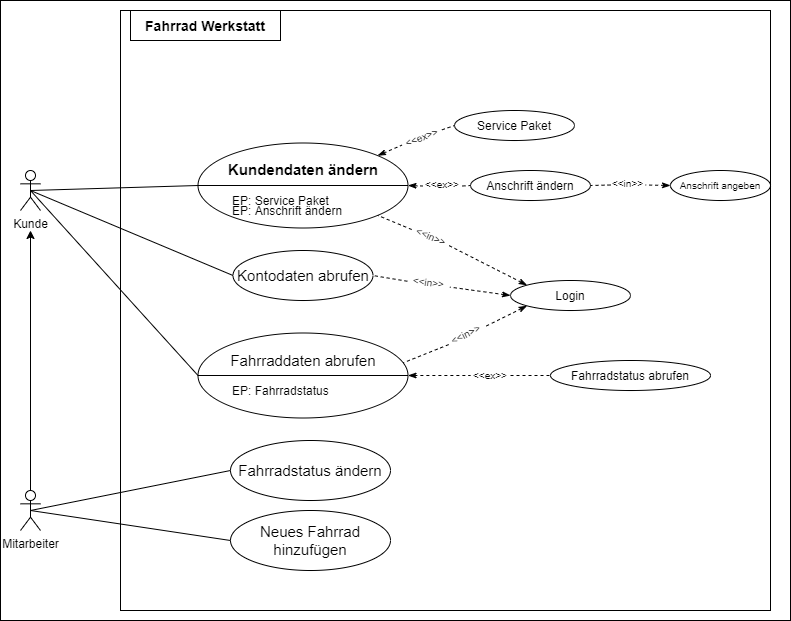

The diagram above was exported from draw.io. Its source (the exported page's mxGraphModel, read from the mxfile embedded in the PNG):
<mxGraphModel dx="1309" dy="762" grid="1" gridSize="10" guides="1" tooltips="1" connect="1" arrows="1" fold="1" page="1" pageScale="1" pageWidth="827" pageHeight="1169" background="#FFFFFF" math="0" shadow="0">
  <root>
    <mxCell id="0" />
    <mxCell id="1" parent="0" />
    <mxCell id="15" value="" style="whiteSpace=wrap;html=1;labelBackgroundColor=none;labelBorderColor=none;align=left;fillColor=none;strokeColor=#000000;fontColor=#000000;" parent="1" vertex="1">
      <mxGeometry x="150" y="40" width="650" height="600" as="geometry" />
    </mxCell>
    <mxCell id="10" value="&lt;font&gt;Mitarbeiter&lt;/font&gt;" style="shape=umlActor;verticalLabelPosition=bottom;labelBackgroundColor=none;verticalAlign=top;html=1;outlineConnect=0;fillColor=none;strokeColor=#000000;fontColor=#000000;" parent="1" vertex="1">
      <mxGeometry x="50" y="520" width="20" height="40" as="geometry" />
    </mxCell>
    <mxCell id="13" value="&lt;font&gt;Kunde&lt;/font&gt;" style="shape=umlActor;verticalLabelPosition=bottom;labelBackgroundColor=none;verticalAlign=top;html=1;outlineConnect=0;fillColor=none;strokeColor=#000000;fontColor=#000000;" parent="1" vertex="1">
      <mxGeometry x="50" y="200" width="20" height="40" as="geometry" />
    </mxCell>
    <mxCell id="14" value="" style="edgeStyle=orthogonalEdgeStyle;rounded=0;orthogonalLoop=1;jettySize=auto;html=1;fontColor=#000000;labelBorderColor=none;labelBackgroundColor=none;fillColor=none;strokeColor=#000000;" parent="1" source="10" edge="1">
      <mxGeometry relative="1" as="geometry">
        <mxPoint x="60" y="260" as="targetPoint" />
      </mxGeometry>
    </mxCell>
    <mxCell id="16" value="&lt;h3&gt;Fahrrad Werkstatt&lt;/h3&gt;" style="rounded=0;whiteSpace=wrap;html=1;labelBackgroundColor=none;align=center;fontStyle=1;fillColor=none;strokeColor=#000000;fontColor=#000000;" parent="1" vertex="1">
      <mxGeometry x="160" y="40" width="150" height="30" as="geometry" />
    </mxCell>
    <mxCell id="17" value="" style="shape=lineEllipse;line=vertical;perimeter=ellipsePerimeter;whiteSpace=wrap;html=1;backgroundOutline=1;labelBackgroundColor=none;align=center;rotation=90;fillColor=none;strokeColor=#000000;fontColor=#000000;" parent="1" vertex="1">
      <mxGeometry x="290" y="110" width="85" height="210" as="geometry" />
    </mxCell>
    <mxCell id="18" value="&lt;h3 style=&quot;font-size: 15px;&quot;&gt;Kundendaten ändern&lt;/h3&gt;" style="text;html=1;align=center;verticalAlign=middle;whiteSpace=wrap;rounded=0;labelBackgroundColor=none;fontSize=15;fillColor=none;strokeColor=none;fontColor=#000000;" parent="1" vertex="1">
      <mxGeometry x="252.5" y="189" width="160" height="20" as="geometry" />
    </mxCell>
    <mxCell id="20" value="EP: Service Paket" style="text;html=1;align=left;verticalAlign=middle;whiteSpace=wrap;rounded=0;labelBackgroundColor=none;fillColor=none;strokeColor=none;fontColor=#000000;" parent="1" vertex="1">
      <mxGeometry x="260" y="220" width="160" height="20" as="geometry" />
    </mxCell>
    <mxCell id="21" value="EP: Anschrift ändern" style="text;html=1;align=left;verticalAlign=middle;whiteSpace=wrap;rounded=0;labelBackgroundColor=none;fillColor=none;strokeColor=none;fontColor=#000000;" parent="1" vertex="1">
      <mxGeometry x="260" y="230" width="130" height="20" as="geometry" />
    </mxCell>
    <mxCell id="23" value="" style="endArrow=none;html=1;labelBackgroundColor=none;fontColor=#000000;exitX=0.5;exitY=0.5;exitDx=0;exitDy=0;exitPerimeter=0;entryX=0.5;entryY=1;entryDx=0;entryDy=0;fillColor=none;strokeColor=#000000;" parent="1" source="13" target="17" edge="1">
      <mxGeometry width="50" height="50" relative="1" as="geometry">
        <mxPoint x="190" y="240" as="sourcePoint" />
        <mxPoint x="240" y="190" as="targetPoint" />
      </mxGeometry>
    </mxCell>
    <mxCell id="24" value="Service Paket" style="ellipse;whiteSpace=wrap;html=1;labelBackgroundColor=none;align=center;fillColor=none;strokeColor=#000000;fontColor=#000000;" parent="1" vertex="1">
      <mxGeometry x="484" y="140" width="120" height="30" as="geometry" />
    </mxCell>
    <mxCell id="25" value="" style="endArrow=none;dashed=1;html=1;labelBackgroundColor=none;fontColor=#000000;entryX=0;entryY=0.5;entryDx=0;entryDy=0;exitX=1;exitY=0.5;exitDx=0;exitDy=0;startArrow=none;startFill=0;rounded=0;fillColor=none;strokeColor=#000000;" parent="1" source="26" target="24" edge="1">
      <mxGeometry width="50" height="50" relative="1" as="geometry">
        <mxPoint x="460" y="340" as="sourcePoint" />
        <mxPoint x="510" y="290" as="targetPoint" />
      </mxGeometry>
    </mxCell>
    <mxCell id="28" value="Anschrift ändern" style="ellipse;whiteSpace=wrap;html=1;labelBackgroundColor=none;fontSize=12;align=center;fillColor=none;strokeColor=#000000;fontColor=#000000;" parent="1" vertex="1">
      <mxGeometry x="500" y="200" width="120" height="30" as="geometry" />
    </mxCell>
    <mxCell id="29" value="" style="endArrow=none;dashed=1;html=1;labelBackgroundColor=none;fontSize=12;fontColor=#000000;entryX=0;entryY=0.5;entryDx=0;entryDy=0;exitX=1;exitY=0.75;exitDx=0;exitDy=0;strokeWidth=1;startArrow=none;startFill=0;rounded=0;fillColor=none;strokeColor=#000000;" parent="1" source="30" target="28" edge="1">
      <mxGeometry width="50" height="50" relative="1" as="geometry">
        <mxPoint x="450" y="340" as="sourcePoint" />
        <mxPoint x="500" y="290" as="targetPoint" />
        <Array as="points" />
      </mxGeometry>
    </mxCell>
    <mxCell id="33" value="" style="endArrow=none;dashed=1;html=1;labelBackgroundColor=none;fontSize=12;fontColor=#000000;entryX=1;entryY=0.5;entryDx=0;entryDy=0;exitX=0;exitY=0.75;exitDx=0;exitDy=0;rounded=0;strokeWidth=1;startArrow=none;startFill=0;fillColor=none;strokeColor=#000000;" parent="1" source="35" target="28" edge="1">
      <mxGeometry width="50" height="50" relative="1" as="geometry">
        <mxPoint x="515" y="230" as="sourcePoint" />
        <mxPoint x="590" y="230" as="targetPoint" />
        <Array as="points" />
      </mxGeometry>
    </mxCell>
    <mxCell id="34" value="&lt;font style=&quot;font-size: 10px;&quot;&gt;Anschrift angeben&lt;/font&gt;" style="ellipse;whiteSpace=wrap;html=1;labelBackgroundColor=none;fontSize=10;align=center;fillColor=none;strokeColor=#000000;fontColor=#000000;" parent="1" vertex="1">
      <mxGeometry x="700" y="200" width="100" height="30" as="geometry" />
    </mxCell>
    <mxCell id="35" value="&lt;font style=&quot;font-size: 10px&quot;&gt;&amp;lt;&amp;lt;in&amp;gt;&amp;gt;&lt;/font&gt;" style="text;html=1;align=center;verticalAlign=middle;whiteSpace=wrap;rounded=0;labelBackgroundColor=none;fontSize=12;rotation=0;fillColor=none;strokeColor=none;fontColor=#000000;" parent="1" vertex="1">
      <mxGeometry x="640" y="207" width="35" height="10" as="geometry" />
    </mxCell>
    <mxCell id="36" value="" style="endArrow=none;dashed=1;html=1;labelBackgroundColor=none;fontSize=12;fontColor=#000000;entryX=1;entryY=0.75;entryDx=0;entryDy=0;exitX=0;exitY=0.5;exitDx=0;exitDy=0;rounded=0;strokeWidth=1;startArrow=classicThin;startFill=1;fillColor=none;strokeColor=#000000;" parent="1" source="34" target="35" edge="1">
      <mxGeometry width="50" height="50" relative="1" as="geometry">
        <mxPoint x="700" y="160" as="sourcePoint" />
        <mxPoint x="700" y="220" as="targetPoint" />
        <Array as="points" />
      </mxGeometry>
    </mxCell>
    <mxCell id="26" value="&lt;font style=&quot;font-size: 10px&quot;&gt;&amp;lt;&amp;lt;ex&amp;gt;&amp;gt;&lt;/font&gt;" style="text;html=1;align=center;verticalAlign=middle;whiteSpace=wrap;rounded=0;labelBackgroundColor=none;fontSize=10;rotation=-20.9;fillColor=none;strokeColor=none;fontColor=#000000;" parent="1" vertex="1">
      <mxGeometry x="430" y="162" width="42.84" height="10" as="geometry" />
    </mxCell>
    <mxCell id="37" value="" style="endArrow=none;dashed=1;html=1;labelBackgroundColor=none;fontColor=#000000;entryX=0;entryY=0.5;entryDx=0;entryDy=0;exitX=0;exitY=0;exitDx=0;exitDy=0;startArrow=classicThin;startFill=1;rounded=0;fillColor=none;strokeColor=#000000;" parent="1" source="17" target="26" edge="1">
      <mxGeometry width="50" height="50" relative="1" as="geometry">
        <mxPoint x="474.2820192100537" y="189.9624621773553" as="sourcePoint" />
        <mxPoint x="540" y="155" as="targetPoint" />
      </mxGeometry>
    </mxCell>
    <mxCell id="30" value="&lt;font style=&quot;font-size: 10px&quot;&gt;&amp;lt;&amp;lt;ex&amp;gt;&amp;gt;&lt;/font&gt;" style="text;html=1;align=center;verticalAlign=middle;whiteSpace=wrap;rounded=0;labelBackgroundColor=none;fontSize=12;fillColor=none;strokeColor=none;fontColor=#000000;" parent="1" vertex="1">
      <mxGeometry x="452" y="208" width="40" height="10" as="geometry" />
    </mxCell>
    <mxCell id="38" value="" style="endArrow=none;dashed=1;html=1;labelBackgroundColor=none;fontSize=12;fontColor=#000000;entryX=0;entryY=0.75;entryDx=0;entryDy=0;exitX=0.5;exitY=0;exitDx=0;exitDy=0;rounded=0;strokeWidth=1;startArrow=classicThin;startFill=1;fillColor=none;strokeColor=#000000;" parent="1" source="17" target="30" edge="1">
      <mxGeometry width="50" height="50" relative="1" as="geometry">
        <mxPoint x="505" y="220" as="sourcePoint" />
        <mxPoint x="580" y="220" as="targetPoint" />
        <Array as="points" />
      </mxGeometry>
    </mxCell>
    <mxCell id="40" value="Kontodaten abrufen" style="ellipse;whiteSpace=wrap;html=1;labelBackgroundColor=none;fontSize=15;align=center;fillColor=none;strokeColor=#000000;fontColor=#000000;" parent="1" vertex="1">
      <mxGeometry x="262.5" y="280" width="140" height="50" as="geometry" />
    </mxCell>
    <mxCell id="41" value="" style="endArrow=none;html=1;labelBackgroundColor=none;fontColor=#000000;exitX=0.5;exitY=0.5;exitDx=0;exitDy=0;exitPerimeter=0;entryX=0;entryY=0.5;entryDx=0;entryDy=0;fillColor=none;strokeColor=#000000;" parent="1" source="13" target="40" edge="1">
      <mxGeometry width="50" height="50" relative="1" as="geometry">
        <mxPoint x="70" y="230" as="sourcePoint" />
        <mxPoint x="237.5" y="225" as="targetPoint" />
      </mxGeometry>
    </mxCell>
    <mxCell id="42" value="Login" style="ellipse;whiteSpace=wrap;html=1;labelBackgroundColor=none;fontSize=12;align=center;fillColor=none;strokeColor=#000000;fontColor=#000000;" parent="1" vertex="1">
      <mxGeometry x="540" y="310" width="120" height="30" as="geometry" />
    </mxCell>
    <mxCell id="43" value="" style="shape=lineEllipse;line=vertical;perimeter=ellipsePerimeter;whiteSpace=wrap;html=1;backgroundOutline=1;labelBackgroundColor=none;align=center;rotation=90;fillColor=none;strokeColor=#000000;fontColor=#000000;" parent="1" vertex="1">
      <mxGeometry x="290" y="300" width="85" height="210" as="geometry" />
    </mxCell>
    <mxCell id="44" value="Fahrraddaten abrufen" style="text;html=1;align=center;verticalAlign=middle;whiteSpace=wrap;rounded=0;labelBackgroundColor=none;fontSize=15;fillColor=none;strokeColor=none;fontColor=#000000;" parent="1" vertex="1">
      <mxGeometry x="257.5" y="380" width="150" height="20" as="geometry" />
    </mxCell>
    <mxCell id="45" value="EP: Fahrradstatus" style="text;html=1;align=left;verticalAlign=middle;whiteSpace=wrap;rounded=0;labelBackgroundColor=none;fillColor=none;strokeColor=none;fontColor=#000000;" parent="1" vertex="1">
      <mxGeometry x="260" y="410" width="130" height="20" as="geometry" />
    </mxCell>
    <mxCell id="46" value="Fahrradstatus abrufen" style="ellipse;whiteSpace=wrap;html=1;labelBackgroundColor=none;fontSize=12;align=center;fillColor=none;strokeColor=#000000;fontColor=#000000;" parent="1" vertex="1">
      <mxGeometry x="580" y="390" width="160" height="30" as="geometry" />
    </mxCell>
    <mxCell id="47" value="" style="endArrow=none;dashed=1;html=1;labelBackgroundColor=none;fontSize=12;fontColor=#000000;entryX=1;entryY=0.5;entryDx=0;entryDy=0;exitX=0;exitY=0.75;exitDx=0;exitDy=0;rounded=0;strokeWidth=1;startArrow=none;startFill=0;fillColor=none;strokeColor=#000000;" parent="1" source="48" target="40" edge="1">
      <mxGeometry width="50" height="50" relative="1" as="geometry">
        <mxPoint x="525" y="240" as="sourcePoint" />
        <mxPoint x="630" y="225" as="targetPoint" />
        <Array as="points" />
      </mxGeometry>
    </mxCell>
    <mxCell id="48" value="&lt;font style=&quot;font-size: 10px&quot;&gt;&amp;lt;&amp;lt;in&amp;gt;&amp;gt;&lt;/font&gt;" style="text;html=1;align=center;verticalAlign=middle;whiteSpace=wrap;rounded=0;labelBackgroundColor=none;fontSize=12;rotation=7.799999999999999;fillColor=none;strokeColor=none;fontColor=#000000;" parent="1" vertex="1">
      <mxGeometry x="437" y="306.2" width="42.92" height="10" as="geometry" />
    </mxCell>
    <mxCell id="49" value="" style="endArrow=none;dashed=1;html=1;labelBackgroundColor=none;fontSize=12;fontColor=#000000;entryX=1;entryY=0.75;entryDx=0;entryDy=0;exitX=0;exitY=0.5;exitDx=0;exitDy=0;rounded=0;strokeWidth=1;startArrow=classicThin;startFill=1;fillColor=none;strokeColor=#000000;" parent="1" source="42" target="48" edge="1">
      <mxGeometry width="50" height="50" relative="1" as="geometry">
        <mxPoint x="710" y="214" as="sourcePoint" />
        <mxPoint x="710" y="230" as="targetPoint" />
        <Array as="points" />
      </mxGeometry>
    </mxCell>
    <mxCell id="50" value="" style="endArrow=none;dashed=1;html=1;labelBackgroundColor=none;fontSize=12;fontColor=#000000;entryX=0.351;entryY=0.023;entryDx=0;entryDy=0;exitX=0;exitY=0.75;exitDx=0;exitDy=0;rounded=0;strokeWidth=1;startArrow=none;startFill=0;entryPerimeter=0;fillColor=none;strokeColor=#000000;" parent="1" source="51" target="43" edge="1">
      <mxGeometry width="50" height="50" relative="1" as="geometry">
        <mxPoint x="535" y="250" as="sourcePoint" />
        <mxPoint x="640" y="235" as="targetPoint" />
        <Array as="points" />
      </mxGeometry>
    </mxCell>
    <mxCell id="51" value="&lt;font style=&quot;font-size: 10px&quot;&gt;&amp;lt;&amp;lt;in&amp;gt;&amp;gt;&lt;/font&gt;" style="text;html=1;align=center;verticalAlign=middle;whiteSpace=wrap;rounded=0;labelBackgroundColor=none;fontSize=12;rotation=-26.3;fillColor=none;strokeColor=none;fontColor=#000000;" parent="1" vertex="1">
      <mxGeometry x="475" y="358" width="40" height="10" as="geometry" />
    </mxCell>
    <mxCell id="52" value="" style="endArrow=none;dashed=1;html=1;labelBackgroundColor=none;fontSize=12;fontColor=#000000;entryX=1;entryY=0.75;entryDx=0;entryDy=0;exitX=0;exitY=1;exitDx=0;exitDy=0;rounded=0;strokeWidth=1;startArrow=classicThin;startFill=1;fillColor=none;strokeColor=#000000;" parent="1" source="42" target="51" edge="1">
      <mxGeometry width="50" height="50" relative="1" as="geometry">
        <mxPoint x="720" y="224" as="sourcePoint" />
        <mxPoint x="720" y="240" as="targetPoint" />
        <Array as="points" />
      </mxGeometry>
    </mxCell>
    <mxCell id="53" value="" style="endArrow=none;dashed=1;html=1;labelBackgroundColor=none;fontSize=12;fontColor=#000000;entryX=1;entryY=0;entryDx=0;entryDy=0;exitX=0;exitY=0.75;exitDx=0;exitDy=0;rounded=0;strokeWidth=1;startArrow=none;startFill=0;fillColor=none;strokeColor=#000000;" parent="1" source="54" target="17" edge="1">
      <mxGeometry width="50" height="50" relative="1" as="geometry">
        <mxPoint x="361.64" y="278" as="sourcePoint" />
        <mxPoint x="466.64" y="263" as="targetPoint" />
        <Array as="points" />
      </mxGeometry>
    </mxCell>
    <mxCell id="54" value="&lt;font style=&quot;font-size: 10px&quot;&gt;&amp;lt;&amp;lt;in&amp;gt;&amp;gt;&lt;/font&gt;" style="text;html=1;align=center;verticalAlign=middle;whiteSpace=wrap;rounded=0;labelBackgroundColor=none;fontSize=12;rotation=23.3;fillColor=none;strokeColor=none;fontColor=#000000;" parent="1" vertex="1">
      <mxGeometry x="440.55" y="259.75" width="40.53" height="10" as="geometry" />
    </mxCell>
    <mxCell id="55" value="" style="endArrow=none;dashed=1;html=1;labelBackgroundColor=none;fontSize=12;fontColor=#000000;entryX=1;entryY=0.75;entryDx=0;entryDy=0;exitX=0;exitY=0;exitDx=0;exitDy=0;rounded=0;strokeWidth=1;startArrow=classicThin;startFill=1;fillColor=none;strokeColor=#000000;" parent="1" source="42" target="54" edge="1">
      <mxGeometry width="50" height="50" relative="1" as="geometry">
        <mxPoint x="546.64" y="252" as="sourcePoint" />
        <mxPoint x="546.64" y="268" as="targetPoint" />
        <Array as="points" />
      </mxGeometry>
    </mxCell>
    <mxCell id="62" value="" style="endArrow=none;dashed=1;html=1;labelBackgroundColor=none;fontColor=#000000;entryX=0;entryY=0.5;entryDx=0;entryDy=0;exitX=1;exitY=0.5;exitDx=0;exitDy=0;startArrow=none;startFill=0;rounded=0;fillColor=none;strokeColor=#000000;" parent="1" source="63" target="46" edge="1">
      <mxGeometry width="50" height="50" relative="1" as="geometry">
        <mxPoint x="537.25" y="565.05" as="sourcePoint" />
        <mxPoint x="561.2500000000016" y="380.05" as="targetPoint" />
      </mxGeometry>
    </mxCell>
    <mxCell id="63" value="&lt;font style=&quot;font-size: 10px&quot;&gt;&amp;lt;&amp;lt;ex&amp;gt;&amp;gt;&lt;/font&gt;" style="text;html=1;align=center;verticalAlign=middle;whiteSpace=wrap;rounded=0;labelBackgroundColor=none;fontSize=8;rotation=0;fillColor=none;strokeColor=none;fontColor=#000000;" parent="1" vertex="1">
      <mxGeometry x="500" y="400" width="40" height="10" as="geometry" />
    </mxCell>
    <mxCell id="64" value="" style="endArrow=none;dashed=1;html=1;labelBackgroundColor=none;fontColor=#000000;entryX=0;entryY=0.5;entryDx=0;entryDy=0;exitX=0.5;exitY=0;exitDx=0;exitDy=0;startArrow=classicThin;startFill=1;rounded=0;fillColor=none;strokeColor=#000000;" parent="1" source="43" target="63" edge="1">
      <mxGeometry width="50" height="50" relative="1" as="geometry">
        <mxPoint x="483.9962120245872" y="409.9979617995719" as="sourcePoint" />
        <mxPoint x="617.25" y="380.05" as="targetPoint" />
      </mxGeometry>
    </mxCell>
    <mxCell id="65" value="" style="endArrow=none;html=1;labelBackgroundColor=none;fontColor=#000000;exitX=0.5;exitY=0.5;exitDx=0;exitDy=0;exitPerimeter=0;entryX=0.5;entryY=1;entryDx=0;entryDy=0;fillColor=none;strokeColor=#000000;" parent="1" source="13" target="43" edge="1">
      <mxGeometry width="50" height="50" relative="1" as="geometry">
        <mxPoint x="70" y="229.9999999999999" as="sourcePoint" />
        <mxPoint x="272.5" y="314.9999999999999" as="targetPoint" />
      </mxGeometry>
    </mxCell>
    <mxCell id="66" value="Fahrradstatus ändern" style="ellipse;whiteSpace=wrap;html=1;labelBackgroundColor=none;fontSize=15;align=center;fillColor=none;strokeColor=#000000;fontColor=#000000;" parent="1" vertex="1">
      <mxGeometry x="260" y="470" width="160" height="60" as="geometry" />
    </mxCell>
    <mxCell id="67" value="Neues Fahrrad hinzufügen" style="ellipse;whiteSpace=wrap;html=1;labelBackgroundColor=none;fontSize=15;align=center;fillColor=none;strokeColor=#000000;fontColor=#000000;" parent="1" vertex="1">
      <mxGeometry x="260" y="540" width="160" height="60" as="geometry" />
    </mxCell>
    <mxCell id="68" value="" style="endArrow=none;html=1;labelBackgroundColor=none;fontColor=#000000;exitX=0.5;exitY=0.5;exitDx=0;exitDy=0;exitPerimeter=0;entryX=0;entryY=0.5;entryDx=0;entryDy=0;fillColor=none;strokeColor=#000000;" parent="1" source="10" target="66" edge="1">
      <mxGeometry width="50" height="50" relative="1" as="geometry">
        <mxPoint x="80" y="375" as="sourcePoint" />
        <mxPoint x="247.5" y="560" as="targetPoint" />
      </mxGeometry>
    </mxCell>
    <mxCell id="69" value="" style="endArrow=none;html=1;labelBackgroundColor=none;fontColor=#000000;exitX=0.5;exitY=0.5;exitDx=0;exitDy=0;exitPerimeter=0;entryX=0;entryY=0.5;entryDx=0;entryDy=0;fillColor=none;strokeColor=#000000;" parent="1" source="10" target="67" edge="1">
      <mxGeometry width="50" height="50" relative="1" as="geometry">
        <mxPoint x="70" y="550" as="sourcePoint" />
        <mxPoint x="270" y="510" as="targetPoint" />
      </mxGeometry>
    </mxCell>
    <mxCell id="72" value="" style="rounded=0;whiteSpace=wrap;html=1;labelBackgroundColor=none;fillColor=none;strokeColor=#000000;" vertex="1" parent="1">
      <mxGeometry x="30" y="30" width="790" height="620" as="geometry" />
    </mxCell>
  </root>
</mxGraphModel>